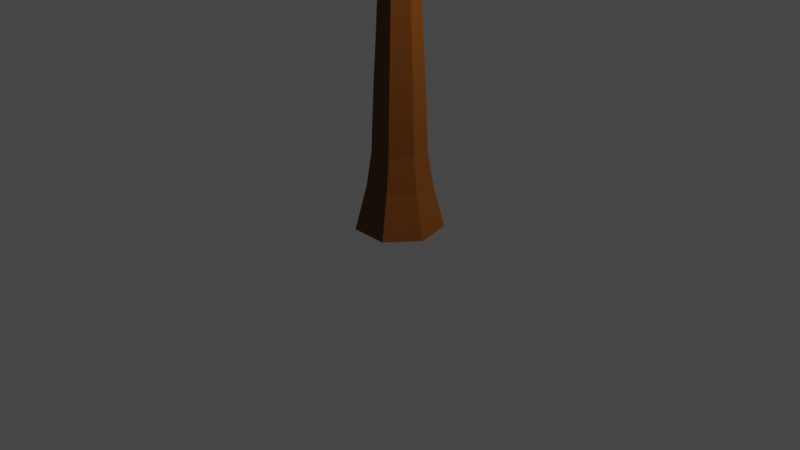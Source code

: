 # Source: tree_1.blend  (saved by Blender 2.90.8; exported with 4.5.12 LTS)
import bpy
from mathutils import Matrix  # noqa: F401  (used for matrix-valued properties, if any)

bpy.ops.wm.read_factory_settings(use_empty=True)
scene = bpy.context.scene
scene.name = 'Scene'

# ---- collections
col_scene = bpy.data.collections.new('Scene'); scene.collection.children.link(col_scene)
col_props = bpy.data.collections.new('Props'); scene.collection.children.link(col_props)

# ---- materials (node trees are filled in below, after node groups)
mat_material_005 = bpy.data.materials.new('Material.005')
mat_material_005.use_transparent_shadow = False
mat_material_004 = bpy.data.materials.new('Material.004')
mat_material_004.use_transparent_shadow = False

# ---- material node trees
mat_material_005.use_nodes = True; mat_material_005.node_tree.nodes.clear()
_N = mat_material_005.node_tree.nodes; _L = mat_material_005.node_tree.links
n0 = _N.new('ShaderNodeBsdfPrincipled'); n0.name = 'Principled BSDF'; n0.location = (10, 300)
n0.distribution = 'GGX'
n0.subsurface_method = 'BURLEY'
n0.inputs[0].default_value = (0.1473, 0.04098, 0.0, 1.0)
n0.inputs[3].default_value = 1.45
n0.inputs[27].default_value = (0.0, 0.0, 0.0, 1.0)
n0.inputs[28].default_value = 1.0
n1 = _N.new('ShaderNodeOutputMaterial'); n1.name = 'Material Output'; n1.location = (300, 300)
_L.new(n0.outputs[0], n1.inputs[0])
n1.is_active_output = True
mat_material_004.use_nodes = True; mat_material_004.node_tree.nodes.clear()
_N = mat_material_004.node_tree.nodes; _L = mat_material_004.node_tree.links
n0 = _N.new('ShaderNodeBsdfPrincipled'); n0.name = 'Principled BSDF'; n0.location = (10, 300)
n0.distribution = 'GGX'
n0.subsurface_method = 'BURLEY'
n0.inputs[0].default_value = (0.000866, 0.8, 0.0, 1.0)
n0.inputs[3].default_value = 1.45
n0.inputs[27].default_value = (0.0, 0.0, 0.0, 1.0)
n0.inputs[28].default_value = 1.0
n1 = _N.new('ShaderNodeOutputMaterial'); n1.name = 'Material Output'; n1.location = (300, 300)
_L.new(n0.outputs[0], n1.inputs[0])
n1.is_active_output = True

# ---- world
world_world = bpy.data.worlds.new('World'); scene.world = world_world
world_world.use_nodes = True; world_world.node_tree.nodes.clear()
_N = world_world.node_tree.nodes; _L = world_world.node_tree.links
n0 = _N.new('ShaderNodeOutputWorld'); n0.name = 'World Output'; n0.location = (300, 300)
n1 = _N.new('ShaderNodeBackground'); n1.name = 'Background'; n1.location = (10, 300)
n1.inputs[0].default_value = (0.05088, 0.05088, 0.05088, 1.0)
_L.new(n1.outputs[0], n0.inputs[0])
n0.is_active_output = True
world_world.color = (0.05088, 0.05088, 0.05088)
world_world.use_sun_shadow = False
world_world.sun_shadow_jitter_overblur = 0.0

# ---- cameras
cam_camera = bpy.data.cameras.new('Camera')
cam_camera.clip_end = 100.0
cam_camera.ortho_scale = 7.314

# ---- lights
light_light = bpy.data.lights.new('Light', 'POINT')
light_light.transmission_factor = 0.0
light_light.energy = 1000.0
light_light.shadow_soft_size = 0.1
light_light.shadow_maximum_resolution = 0.006
light_light.use_absolute_resolution = True

# ---- meshes
me_cylinder_001 = bpy.data.meshes.new('Cylinder.001')
me_cylinder_001.from_pydata([(5.714e-09, 0.4611, -1.0), (-6.778e-09, 0.1367, 0.9648), (0.3605, 0.2875, -1.0), (0.1069, 0.08526, 0.9648), (0.4495, -0.1026, -1.0), (0.1333, -0.03043, 0.9648), (0.2, -0.4154, -1.0), (0.05933, -0.1232, 0.9648), (-0.2, -0.4154, -1.0), (-0.05933, -0.1232, 0.9648), (-0.4495, -0.1026, -1.0), (-0.1333, -0.03043, 0.9648), (-0.3605, 0.2875, -1.0), (-0.1069, 0.08526, 0.9648), (-3.721e-09, 0.2107, 0.07745), (0.1648, 0.1314, 0.07745), (0.2054, -0.04689, 0.07745), (0.09143, -0.1899, 0.07745), (-0.09143, -0.1899, 0.07745), (-0.2054, -0.04689, 0.07745), (-0.1648, 0.1314, 0.07745), (-4.077e-09, 0.2013, 0.2383), (-4.445e-09, 0.1916, 0.4126), (-5.347e-09, 0.17, 0.604), (-6.22e-09, 0.1495, 0.7585), (-6.709e-09, 0.1383, 0.8723), (0.1081, 0.0862, 0.8723), (0.1168, 0.09318, 0.7585), (0.1329, 0.106, 0.604), (0.1498, 0.1195, 0.4126), (0.1574, 0.1255, 0.2383), (0.1348, -0.03076, 0.8723), (0.1457, -0.03326, 0.7585), (0.1657, -0.03782, 0.604), (0.1868, -0.04264, 0.4126), (0.1962, -0.04479, 0.2383), (0.05999, -0.1246, 0.8723), (0.06485, -0.1347, 0.7585), (0.07375, -0.1531, 0.604), (0.08313, -0.1726, 0.4126), (0.08733, -0.1813, 0.2383), (-0.05999, -0.1246, 0.8723), (-0.06485, -0.1347, 0.7585), (-0.07375, -0.1531, 0.604), (-0.08313, -0.1726, 0.4126), (-0.08733, -0.1813, 0.2383), (-0.1348, -0.03077, 0.8723), (-0.1457, -0.03326, 0.7585), (-0.1657, -0.03782, 0.604), (-0.1868, -0.04264, 0.4126), (-0.1962, -0.04479, 0.2383), (-0.1081, 0.0862, 0.8723), (-0.1168, 0.09318, 0.7585), (-0.1329, 0.106, 0.604), (-0.1498, 0.1195, 0.4126), (-0.1574, 0.1255, 0.2383), (0.1783, 0.1422, -0.08633), (0.195, 0.1555, -0.26), (0.2097, 0.1673, -0.4397), (0.2217, 0.1768, -0.6265), (0.2648, 0.2112, -0.79), (0.2223, -0.05074, -0.08633), (0.2432, -0.05551, -0.26), (0.2615, -0.05969, -0.4397), (0.2765, -0.06311, -0.6265), (0.3303, -0.07538, -0.79), (0.09894, -0.2054, -0.08633), (0.1082, -0.2248, -0.26), (0.1164, -0.2417, -0.4397), (0.1231, -0.2555, -0.6265), (0.147, -0.3052, -0.79), (-0.09894, -0.2054, -0.08633), (-0.1082, -0.2248, -0.26), (-0.1164, -0.2417, -0.4397), (-0.1231, -0.2555, -0.6265), (-0.147, -0.3052, -0.79), (-0.2223, -0.05074, -0.08633), (-0.2432, -0.05551, -0.26), (-0.2615, -0.05969, -0.4397), (-0.2765, -0.06311, -0.6265), (-0.3303, -0.07538, -0.79), (-0.1783, 0.1422, -0.08633), (-0.195, 0.1555, -0.26), (-0.2097, 0.1673, -0.4397), (-0.2217, 0.1768, -0.6265), (-0.2648, 0.2112, -0.79), (1.329e-09, 0.3387, -0.79), (-7.034e-10, 0.2836, -0.6265), (-1.364e-09, 0.2682, -0.4397), (-2.157e-09, 0.2495, -0.26), (-3.03e-09, 0.228, -0.08633), (0.4387, -0.2646, 0.3988), (0.4463, -0.2664, 0.259), (0.3556, -0.3689, 0.3988), (0.359, -0.3758, 0.259), (0.4387, -0.2646, 0.3988), (0.4463, -0.2664, 0.259), (0.3556, -0.3689, 0.3988), (0.359, -0.3758, 0.259), (0.5897, -0.3844, 0.3737), (0.6696, -0.4877, 0.2848), (0.5176, -0.4558, 0.378), (0.5938, -0.5626, 0.2894), (0.9164, -0.7128, 0.5166), (0.9824, -0.7319, 0.4143), (0.8629, -0.7992, 0.5133), (0.9261, -0.8227, 0.4109), (1.355, -1.025, 0.5786), (1.544, -1.072, 0.5186), (1.319, -1.119, 0.5712), (1.506, -1.171, 0.5109), (1.423, -1.071, 0.63), (1.612, -1.117, 0.5701), (1.387, -1.165, 0.6227), (1.574, -1.216, 0.5624), (-0.7352, 0.2194, 0.4122), (-0.8305, 0.08369, 0.3072), (-0.7412, 0.3273, 0.3852), (-0.8367, 0.197, 0.2788), (-1.262, 0.3431, 0.4488), (-1.348, 0.175, 0.3951), (-1.31, 0.4173, 0.4273), (-1.413, 0.2649, 0.3633), (-1.476, 0.3115, 0.513), (-1.55, 0.1953, 0.4661), (-1.512, 0.3667, 0.4969), (-1.588, 0.2533, 0.4493), (-1.894, 0.2655, 0.6742), (-1.968, 0.1493, 0.6274), (-1.93, 0.3207, 0.6582), (-2.006, 0.2073, 0.6106), (0.2015, 0.5608, 0.4462), (0.2015, 0.5447, 0.5884), (0.3002, 0.4971, 0.5884), (0.3128, 0.5071, 0.4462), (0.3161, 0.8321, 0.4558), (0.325, 0.7667, 0.595), (0.4255, 0.7238, 0.5907), (0.4293, 0.7838, 0.4509), (0.5326, 1.29, 0.5084), (0.5402, 1.234, 0.6272), (0.6259, 1.198, 0.6235), (0.6293, 1.249, 0.5042), (0.6609, 1.702, 0.7328), (0.6666, 1.66, 0.8207), (0.73, 1.633, 0.8179), (0.7324, 1.671, 0.7297), (0.7679, 1.941, 0.7547), (0.7735, 1.9, 0.8426), (0.8369, 1.873, 0.8398), (0.8393, 1.911, 0.7516), (-0.2492, -0.5504, 0.5629), (-0.2555, -0.5635, 0.4347), (-0.3108, -0.4732, 0.5629), (-0.3249, -0.4764, 0.4347), (-0.4575, -0.8402, 0.671), (-0.4987, -0.9466, 0.5489), (-0.5206, -0.7621, 0.6623), (-0.5697, -0.8586, 0.5392), (-0.5961, -1.164, 0.7025), (-0.6249, -1.239, 0.6169), (-0.6403, -1.109, 0.6964), (-0.6747, -1.177, 0.6101), (-0.8983, -1.335, 0.7359), (-0.9052, -1.432, 0.7001), (-0.9277, -1.313, 0.7253), (-0.9384, -1.406, 0.6881), (-1.312, -1.557, 0.877), (-1.319, -1.653, 0.8412), (-1.342, -1.534, 0.8663), (-1.353, -1.628, 0.8292)], [], [(25, 1, 3, 26), (26, 3, 5, 31), (31, 5, 7, 36), (36, 7, 9, 41), (41, 9, 11, 46), (3, 1, 13, 11, 9, 7, 5), (46, 11, 13, 51), (51, 13, 1, 25), (0, 2, 4, 6, 8, 10, 12), (81, 20, 14, 90), (76, 19, 20, 81), (71, 18, 19, 76), (66, 17, 18, 71), (61, 16, 17, 66), (56, 15, 16, 61), (90, 14, 15, 56), (20, 55, 21, 14), (55, 54, 22, 21), (54, 53, 23, 22), (53, 52, 24, 23), (52, 51, 25, 24), (19, 50, 55, 20), (54, 55, 118, 117), (49, 48, 53, 54), (48, 47, 52, 53), (47, 46, 51, 52), (18, 45, 50, 19), (45, 44, 49, 50), (43, 48, 153, 151), (43, 42, 47, 48), (42, 41, 46, 47), (17, 40, 45, 18), (40, 39, 44, 45), (39, 38, 43, 44), (38, 37, 42, 43), (37, 36, 41, 42), (16, 35, 40, 17), (40, 35, 92, 94), (34, 33, 38, 39), (33, 32, 37, 38), (32, 31, 36, 37), (15, 30, 35, 16), (30, 29, 34, 35), (29, 28, 33, 34), (28, 27, 32, 33), (27, 26, 31, 32), (14, 21, 30, 15), (21, 22, 29, 30), (22, 23, 132, 131), (23, 24, 27, 28), (24, 25, 26, 27), (0, 86, 60, 2), (86, 87, 59, 60), (87, 88, 58, 59), (88, 89, 57, 58), (89, 90, 56, 57), (2, 60, 65, 4), (60, 59, 64, 65), (59, 58, 63, 64), (58, 57, 62, 63), (57, 56, 61, 62), (4, 65, 70, 6), (65, 64, 69, 70), (64, 63, 68, 69), (63, 62, 67, 68), (62, 61, 66, 67), (6, 70, 75, 8), (70, 69, 74, 75), (69, 68, 73, 74), (68, 67, 72, 73), (67, 66, 71, 72), (8, 75, 80, 10), (75, 74, 79, 80), (74, 73, 78, 79), (73, 72, 77, 78), (72, 71, 76, 77), (10, 80, 85, 12), (80, 79, 84, 85), (79, 78, 83, 84), (78, 77, 82, 83), (77, 76, 81, 82), (12, 85, 86, 0), (85, 84, 87, 86), (84, 83, 88, 87), (83, 82, 89, 88), (82, 81, 90, 89), (91, 93, 97, 95), (35, 34, 91, 92), (34, 39, 93, 91), (39, 40, 94, 93), (98, 96, 100, 102), (93, 94, 98, 97), (94, 92, 96, 98), (92, 91, 95, 96), (102, 100, 104, 106), (96, 95, 99, 100), (95, 97, 101, 99), (97, 98, 102, 101), (103, 105, 109, 107), (100, 99, 103, 104), (99, 101, 105, 103), (101, 102, 106, 105), (110, 108, 112, 114), (105, 106, 110, 109), (106, 104, 108, 110), (104, 103, 107, 108), (112, 111, 113, 114), (108, 107, 111, 112), (107, 109, 113, 111), (109, 110, 114, 113), (115, 117, 121, 119), (49, 54, 117, 115), (50, 49, 115, 116), (55, 50, 116, 118), (122, 120, 124, 126), (117, 118, 122, 121), (118, 116, 120, 122), (116, 115, 119, 120), (124, 123, 127, 128), (120, 119, 123, 124), (119, 121, 125, 123), (121, 122, 126, 125), (128, 127, 129, 130), (123, 125, 129, 127), (125, 126, 130, 129), (126, 124, 128, 130), (134, 131, 135, 138), (29, 22, 131, 134), (23, 28, 133, 132), (28, 29, 134, 133), (136, 137, 141, 140), (131, 132, 136, 135), (132, 133, 137, 136), (133, 134, 138, 137), (141, 142, 146, 145), (137, 138, 142, 141), (138, 135, 139, 142), (135, 136, 140, 139), (146, 143, 147, 150), (142, 139, 143, 146), (139, 140, 144, 143), (140, 141, 145, 144), (147, 148, 149, 150), (143, 144, 148, 147), (144, 145, 149, 148), (145, 146, 150, 149), (154, 152, 156, 158), (44, 43, 151, 152), (48, 49, 154, 153), (49, 44, 152, 154), (155, 157, 161, 159), (152, 151, 155, 156), (151, 153, 157, 155), (153, 154, 158, 157), (162, 160, 164, 166), (157, 158, 162, 161), (158, 156, 160, 162), (156, 155, 159, 160), (166, 164, 168, 170), (160, 159, 163, 164), (159, 161, 165, 163), (161, 162, 166, 165), (168, 167, 169, 170), (164, 163, 167, 168), (163, 165, 169, 167), (165, 166, 170, 169)])
_uv = me_cylinder_001.uv_layers.new(name='UVMap')
_uv.uv.foreach_set('vector', [1.0, 0.9583, 1.0, 1.0, 0.8571, 1.0, 0.8571, 0.9583, 0.8571, 0.9583, 0.8571, 1.0, 0.7143, 1.0, 0.7143, 0.9583, 0.7143, 0.9583, 0.7143, 1.0, 0.5714, 1.0, 0.5714, 0.9583, 0.5714, 0.9583, 0.5714, 1.0, 0.4286, 1.0, 0.4286, 0.9583, 0.4286, 0.9583, 0.4286, 1.0, 0.2857, 1.0, 0.2857, 0.9583, 0.4376, 0.3996, 0.25, 0.49, 0.06236, 0.3996, 0.01602, 0.1966, 0.1459, 0.03377, 0.3541, 0.03377, 0.484, 0.1966, 0.2857, 0.9583, 0.2857, 1.0, 0.1429, 1.0, 0.1429, 0.9583, 0.1429, 0.9583, 0.1429, 1.0, 2.98e-08, 1.0, 2.98e-08, 0.9583, 0.75, 0.49, 0.9376, 0.3996, 0.984, 0.1966, 0.8541, 0.03377, 0.6459, 0.03377, 0.516, 0.1966, 0.5624, 0.3996, 0.1429, 0.7083, 0.1429, 0.75, 2.98e-08, 0.75, 2.98e-08, 0.7083, 0.2857, 0.7083, 0.2857, 0.75, 0.1429, 0.75, 0.1429, 0.7083, 0.4286, 0.7083, 0.4286, 0.75, 0.2857, 0.75, 0.2857, 0.7083, 0.5714, 0.7083, 0.5714, 0.75, 0.4286, 0.75, 0.4286, 0.7083, 0.7143, 0.7083, 0.7143, 0.75, 0.5714, 0.75, 0.5714, 0.7083, 0.8571, 0.7083, 0.8571, 0.75, 0.7143, 0.75, 0.7143, 0.7083, 1.0, 0.7083, 1.0, 0.75, 0.8571, 0.75, 0.8571, 0.7083, 0.1429, 0.75, 0.1429, 0.7917, 2.98e-08, 0.7917, 2.98e-08, 0.75, 0.1429, 0.7917, 0.1429, 0.8333, 2.98e-08, 0.8333, 2.98e-08, 0.7917, 0.1429, 0.8333, 0.1429, 0.875, 2.98e-08, 0.875, 2.98e-08, 0.8333, 0.1429, 0.875, 0.1429, 0.9167, 2.98e-08, 0.9167, 2.98e-08, 0.875, 0.1429, 0.9167, 0.1429, 0.9583, 2.98e-08, 0.9583, 2.98e-08, 0.9167, 0.2857, 0.75, 0.2857, 0.7917, 0.1429, 0.7917, 0.1429, 0.75, 0.1429, 0.8333, 0.1429, 0.7917, 0.1429, 0.7917, 0.1429, 0.8333, 0.2857, 0.8333, 0.2857, 0.875, 0.1429, 0.875, 0.1429, 0.8333, 0.2857, 0.875, 0.2857, 0.9167, 0.1429, 0.9167, 0.1429, 0.875, 0.2857, 0.9167, 0.2857, 0.9583, 0.1429, 0.9583, 0.1429, 0.9167, 0.4286, 0.75, 0.4286, 0.7917, 0.2857, 0.7917, 0.2857, 0.75, 0.4286, 0.7917, 0.4286, 0.8333, 0.2857, 0.8333, 0.2857, 0.7917, 0.4286, 0.875, 0.2857, 0.875, 0.2857, 0.875, 0.4286, 0.875, 0.4286, 0.875, 0.4286, 0.9167, 0.2857, 0.9167, 0.2857, 0.875, 0.4286, 0.9167, 0.4286, 0.9583, 0.2857, 0.9583, 0.2857, 0.9167, 0.5714, 0.75, 0.5714, 0.7917, 0.4286, 0.7917, 0.4286, 0.75, 0.5714, 0.7917, 0.5714, 0.8333, 0.4286, 0.8333, 0.4286, 0.7917, 0.5714, 0.8333, 0.5714, 0.875, 0.4286, 0.875, 0.4286, 0.8333, 0.5714, 0.875, 0.5714, 0.9167, 0.4286, 0.9167, 0.4286, 0.875, 0.5714, 0.9167, 0.5714, 0.9583, 0.4286, 0.9583, 0.4286, 0.9167, 0.7143, 0.75, 0.7143, 0.7917, 0.5714, 0.7917, 0.5714, 0.75, 0.5714, 0.7917, 0.7143, 0.7917, 0.7143, 0.7917, 0.5714, 0.7917, 0.7143, 0.8333, 0.7143, 0.875, 0.5714, 0.875, 0.5714, 0.8333, 0.7143, 0.875, 0.7143, 0.9167, 0.5714, 0.9167, 0.5714, 0.875, 0.7143, 0.9167, 0.7143, 0.9583, 0.5714, 0.9583, 0.5714, 0.9167, 0.8571, 0.75, 0.8571, 0.7917, 0.7143, 0.7917, 0.7143, 0.75, 0.8571, 0.7917, 0.8571, 0.8333, 0.7143, 0.8333, 0.7143, 0.7917, 0.8571, 0.8333, 0.8571, 0.875, 0.7143, 0.875, 0.7143, 0.8333, 0.8571, 0.875, 0.8571, 0.9167, 0.7143, 0.9167, 0.7143, 0.875, 0.8571, 0.9167, 0.8571, 0.9583, 0.7143, 0.9583, 0.7143, 0.9167, 1.0, 0.75, 1.0, 0.7917, 0.8571, 0.7917, 0.8571, 0.75, 1.0, 0.7917, 1.0, 0.8333, 0.8571, 0.8333, 0.8571, 0.7917, 2.98e-08, 0.8333, 2.98e-08, 0.875, 2.98e-08, 0.875, 2.98e-08, 0.8333, 1.0, 0.875, 1.0, 0.9167, 0.8571, 0.9167, 0.8571, 0.875, 1.0, 0.9167, 1.0, 0.9583, 0.8571, 0.9583, 0.8571, 0.9167, 1.0, 0.5, 1.0, 0.5417, 0.8571, 0.5417, 0.8571, 0.5, 1.0, 0.5417, 1.0, 0.5833, 0.8571, 0.5833, 0.8571, 0.5417, 1.0, 0.5833, 1.0, 0.625, 0.8571, 0.625, 0.8571, 0.5833, 1.0, 0.625, 1.0, 0.6667, 0.8571, 0.6667, 0.8571, 0.625, 1.0, 0.6667, 1.0, 0.7083, 0.8571, 0.7083, 0.8571, 0.6667, 0.8571, 0.5, 0.8571, 0.5417, 0.7143, 0.5417, 0.7143, 0.5, 0.8571, 0.5417, 0.8571, 0.5833, 0.7143, 0.5833, 0.7143, 0.5417, 0.8571, 0.5833, 0.8571, 0.625, 0.7143, 0.625, 0.7143, 0.5833, 0.8571, 0.625, 0.8571, 0.6667, 0.7143, 0.6667, 0.7143, 0.625, 0.8571, 0.6667, 0.8571, 0.7083, 0.7143, 0.7083, 0.7143, 0.6667, 0.7143, 0.5, 0.7143, 0.5417, 0.5714, 0.5417, 0.5714, 0.5, 0.7143, 0.5417, 0.7143, 0.5833, 0.5714, 0.5833, 0.5714, 0.5417, 0.7143, 0.5833, 0.7143, 0.625, 0.5714, 0.625, 0.5714, 0.5833, 0.7143, 0.625, 0.7143, 0.6667, 0.5714, 0.6667, 0.5714, 0.625, 0.7143, 0.6667, 0.7143, 0.7083, 0.5714, 0.7083, 0.5714, 0.6667, 0.5714, 0.5, 0.5714, 0.5417, 0.4286, 0.5417, 0.4286, 0.5, 0.5714, 0.5417, 0.5714, 0.5833, 0.4286, 0.5833, 0.4286, 0.5417, 0.5714, 0.5833, 0.5714, 0.625, 0.4286, 0.625, 0.4286, 0.5833, 0.5714, 0.625, 0.5714, 0.6667, 0.4286, 0.6667, 0.4286, 0.625, 0.5714, 0.6667, 0.5714, 0.7083, 0.4286, 0.7083, 0.4286, 0.6667, 0.4286, 0.5, 0.4286, 0.5417, 0.2857, 0.5417, 0.2857, 0.5, 0.4286, 0.5417, 0.4286, 0.5833, 0.2857, 0.5833, 0.2857, 0.5417, 0.4286, 0.5833, 0.4286, 0.625, 0.2857, 0.625, 0.2857, 0.5833, 0.4286, 0.625, 0.4286, 0.6667, 0.2857, 0.6667, 0.2857, 0.625, 0.4286, 0.6667, 0.4286, 0.7083, 0.2857, 0.7083, 0.2857, 0.6667, 0.2857, 0.5, 0.2857, 0.5417, 0.1429, 0.5417, 0.1429, 0.5, 0.2857, 0.5417, 0.2857, 0.5833, 0.1429, 0.5833, 0.1429, 0.5417, 0.2857, 0.5833, 0.2857, 0.625, 0.1429, 0.625, 0.1429, 0.5833, 0.2857, 0.625, 0.2857, 0.6667, 0.1429, 0.6667, 0.1429, 0.625, 0.2857, 0.6667, 0.2857, 0.7083, 0.1429, 0.7083, 0.1429, 0.6667, 0.1429, 0.5, 0.1429, 0.5417, 2.98e-08, 0.5417, 2.98e-08, 0.5, 0.1429, 0.5417, 0.1429, 0.5833, 2.98e-08, 0.5833, 2.98e-08, 0.5417, 0.1429, 0.5833, 0.1429, 0.625, 2.98e-08, 0.625, 2.98e-08, 0.5833, 0.1429, 0.625, 0.1429, 0.6667, 2.98e-08, 0.6667, 2.98e-08, 0.625, 0.1429, 0.6667, 0.1429, 0.7083, 2.98e-08, 0.7083, 2.98e-08, 0.6667, 0.7143, 0.8333, 0.5714, 0.8333, 0.5714, 0.8333, 0.7143, 0.8333, 0.7143, 0.7917, 0.7143, 0.8333, 0.7143, 0.8333, 0.7143, 0.7917, 0.7143, 0.8333, 0.5714, 0.8333, 0.5714, 0.8333, 0.7143, 0.8333, 0.5714, 0.8333, 0.5714, 0.7917, 0.5714, 0.7917, 0.5714, 0.8333, 0.5714, 0.7917, 0.7143, 0.7917, 0.7143, 0.7917, 0.5714, 0.7917, 0.5714, 0.8333, 0.5714, 0.7917, 0.5714, 0.7917, 0.5714, 0.8333, 0.5714, 0.7917, 0.7143, 0.7917, 0.7143, 0.7917, 0.5714, 0.7917, 0.7143, 0.7917, 0.7143, 0.8333, 0.7143, 0.8333, 0.7143, 0.7917, 0.5714, 0.7917, 0.7143, 0.7917, 0.7143, 0.7917, 0.5714, 0.7917, 0.7143, 0.7917, 0.7143, 0.8333, 0.7143, 0.8333, 0.7143, 0.7917, 0.7143, 0.8333, 0.5714, 0.8333, 0.5714, 0.8333, 0.7143, 0.8333, 0.5714, 0.8333, 0.5714, 0.7917, 0.5714, 0.7917, 0.5714, 0.8333, 0.7143, 0.8333, 0.5714, 0.8333, 0.5714, 0.8333, 0.7143, 0.8333, 0.7143, 0.7917, 0.7143, 0.8333, 0.7143, 0.8333, 0.7143, 0.7917, 0.7143, 0.8333, 0.5714, 0.8333, 0.5714, 0.8333, 0.7143, 0.8333, 0.5714, 0.8333, 0.5714, 0.7917, 0.5714, 0.7917, 0.5714, 0.8333, 0.5714, 0.7917, 0.7143, 0.7917, 0.7143, 0.7917, 0.5714, 0.7917, 0.5714, 0.8333, 0.5714, 0.7917, 0.5714, 0.7917, 0.5714, 0.8333, 0.5714, 0.7917, 0.7143, 0.7917, 0.7143, 0.7917, 0.5714, 0.7917, 0.7143, 0.7917, 0.7143, 0.8333, 0.7143, 0.8333, 0.7143, 0.7917, 0.7143, 0.7917, 0.7143, 0.8333, 0.5714, 0.8333, 0.5714, 0.7917, 0.7143, 0.7917, 0.7143, 0.8333, 0.7143, 0.8333, 0.7143, 0.7917, 0.7143, 0.8333, 0.5714, 0.8333, 0.5714, 0.8333, 0.7143, 0.8333, 0.5714, 0.8333, 0.5714, 0.7917, 0.5714, 0.7917, 0.5714, 0.8333, 0.2857, 0.8333, 0.1429, 0.8333, 0.1429, 0.8333, 0.2857, 0.8333, 0.2857, 0.8333, 0.1429, 0.8333, 0.1429, 0.8333, 0.2857, 0.8333, 0.2857, 0.7917, 0.2857, 0.8333, 0.2857, 0.8333, 0.2857, 0.7917, 0.1429, 0.7917, 0.2857, 0.7917, 0.2857, 0.7917, 0.1429, 0.7917, 0.1429, 0.7917, 0.2857, 0.7917, 0.2857, 0.7917, 0.1429, 0.7917, 0.1429, 0.8333, 0.1429, 0.7917, 0.1429, 0.7917, 0.1429, 0.8333, 0.1429, 0.7917, 0.2857, 0.7917, 0.2857, 0.7917, 0.1429, 0.7917, 0.2857, 0.7917, 0.2857, 0.8333, 0.2857, 0.8333, 0.2857, 0.7917, 0.2857, 0.7917, 0.2857, 0.8333, 0.2857, 0.8333, 0.2857, 0.7917, 0.2857, 0.7917, 0.2857, 0.8333, 0.2857, 0.8333, 0.2857, 0.7917, 0.2857, 0.8333, 0.1429, 0.8333, 0.1429, 0.8333, 0.2857, 0.8333, 0.1429, 0.8333, 0.1429, 0.7917, 0.1429, 0.7917, 0.1429, 0.8333, 0.2857, 0.7917, 0.2857, 0.8333, 0.1429, 0.8333, 0.1429, 0.7917, 0.2857, 0.8333, 0.1429, 0.8333, 0.1429, 0.8333, 0.2857, 0.8333, 0.1429, 0.8333, 0.1429, 0.7917, 0.1429, 0.7917, 0.1429, 0.8333, 0.1429, 0.7917, 0.2857, 0.7917, 0.2857, 0.7917, 0.1429, 0.7917, 0.8571, 0.8333, 1.0, 0.8333, 1.0, 0.8333, 0.8571, 0.8333, 0.8571, 0.8333, 1.0, 0.8333, 1.0, 0.8333, 0.8571, 0.8333, 1.0, 0.875, 0.8571, 0.875, 0.8571, 0.875, 1.0, 0.875, 0.8571, 0.875, 0.8571, 0.8333, 0.8571, 0.8333, 0.8571, 0.875, 1.0, 0.875, 0.8571, 0.875, 0.8571, 0.875, 1.0, 0.875, 2.98e-08, 0.8333, 2.98e-08, 0.875, 2.98e-08, 0.875, 2.98e-08, 0.8333, 1.0, 0.875, 0.8571, 0.875, 0.8571, 0.875, 1.0, 0.875, 0.8571, 0.875, 0.8571, 0.8333, 0.8571, 0.8333, 0.8571, 0.875, 0.8571, 0.875, 0.8571, 0.8333, 0.8571, 0.8333, 0.8571, 0.875, 0.8571, 0.875, 0.8571, 0.8333, 0.8571, 0.8333, 0.8571, 0.875, 0.8571, 0.8333, 1.0, 0.8333, 1.0, 0.8333, 0.8571, 0.8333, 2.98e-08, 0.8333, 2.98e-08, 0.875, 2.98e-08, 0.875, 2.98e-08, 0.8333, 0.8571, 0.8333, 1.0, 0.8333, 1.0, 0.8333, 0.8571, 0.8333, 0.8571, 0.8333, 1.0, 0.8333, 1.0, 0.8333, 0.8571, 0.8333, 2.98e-08, 0.8333, 2.98e-08, 0.875, 2.98e-08, 0.875, 2.98e-08, 0.8333, 1.0, 0.875, 0.8571, 0.875, 0.8571, 0.875, 1.0, 0.875, 1.0, 0.8333, 1.0, 0.875, 0.8571, 0.875, 0.8571, 0.8333, 2.98e-08, 0.8333, 2.98e-08, 0.875, 2.98e-08, 0.875, 2.98e-08, 0.8333, 1.0, 0.875, 0.8571, 0.875, 0.8571, 0.875, 1.0, 0.875, 0.8571, 0.875, 0.8571, 0.8333, 0.8571, 0.8333, 0.8571, 0.875, 0.2857, 0.8333, 0.4286, 0.8333, 0.4286, 0.8333, 0.2857, 0.8333, 0.4286, 0.8333, 0.4286, 0.875, 0.4286, 0.875, 0.4286, 0.8333, 0.2857, 0.875, 0.2857, 0.8333, 0.2857, 0.8333, 0.2857, 0.875, 0.2857, 0.8333, 0.4286, 0.8333, 0.4286, 0.8333, 0.2857, 0.8333, 0.4286, 0.875, 0.2857, 0.875, 0.2857, 0.875, 0.4286, 0.875, 0.4286, 0.8333, 0.4286, 0.875, 0.4286, 0.875, 0.4286, 0.8333, 0.4286, 0.875, 0.2857, 0.875, 0.2857, 0.875, 0.4286, 0.875, 0.2857, 0.875, 0.2857, 0.8333, 0.2857, 0.8333, 0.2857, 0.875, 0.2857, 0.8333, 0.4286, 0.8333, 0.4286, 0.8333, 0.2857, 0.8333, 0.2857, 0.875, 0.2857, 0.8333, 0.2857, 0.8333, 0.2857, 0.875, 0.2857, 0.8333, 0.4286, 0.8333, 0.4286, 0.8333, 0.2857, 0.8333, 0.4286, 0.8333, 0.4286, 0.875, 0.4286, 0.875, 0.4286, 0.8333, 0.2857, 0.8333, 0.4286, 0.8333, 0.4286, 0.8333, 0.2857, 0.8333, 0.4286, 0.8333, 0.4286, 0.875, 0.4286, 0.875, 0.4286, 0.8333, 0.4286, 0.875, 0.2857, 0.875, 0.2857, 0.875, 0.4286, 0.875, 0.2857, 0.875, 0.2857, 0.8333, 0.2857, 0.8333, 0.2857, 0.875, 0.4286, 0.8333, 0.4286, 0.875, 0.2857, 0.875, 0.2857, 0.8333, 0.4286, 0.8333, 0.4286, 0.875, 0.4286, 0.875, 0.4286, 0.8333, 0.4286, 0.875, 0.2857, 0.875, 0.2857, 0.875, 0.4286, 0.875, 0.2857, 0.875, 0.2857, 0.8333, 0.2857, 0.8333, 0.2857, 0.875])
me_cylinder_001.materials.append(mat_material_005)
me_cylinder_001.use_remesh_fix_poles = True
me_cylinder_001.use_remesh_preserve_attributes = False
me_cylinder_001.use_mirror_vertex_groups = False
me_cylinder_001.update()
me_icosphere = bpy.data.meshes.new('Icosphere')
me_icosphere.from_pydata([(0.0, 0.0, -1.585), (1.266, -0.92, -0.6172), (-0.4837, -1.489, -0.6172), (-1.565, 0.0, -0.6172), (-0.4837, 1.489, -0.6172), (1.266, 0.92, -0.6172), (0.4837, -1.489, 0.9481), (-1.266, -0.92, 0.9481), (-1.266, 0.92, 0.9481), (0.4837, 1.489, 0.9481), (1.565, 0.0, 0.948), (0.0, 0.0, 1.915), (-0.2843, -0.875, -1.323), (0.7443, -0.5408, -1.323), (0.46, -1.416, -0.7546), (1.489, 0.0, -0.7546), (0.7443, 0.5408, -1.323), (-0.92, 0.0, -1.323), (-1.204, -0.875, -0.7546), (-0.2843, 0.875, -1.323), (-1.204, 0.875, -0.7546), (0.46, 1.416, -0.7546), (1.664, -0.5408, 0.1654), (1.664, 0.5408, 0.1654), (0.0, -1.75, 0.1654), (1.029, -1.416, 0.1654), (-1.664, -0.5408, 0.1654), (-1.029, -1.416, 0.1654), (-1.029, 1.416, 0.1654), (-1.664, 0.5408, 0.1654), (1.029, 1.416, 0.1654), (0.0, 1.75, 0.1654), (1.204, -0.875, 1.085), (-0.46, -1.416, 1.085), (-1.489, 0.0, 1.085), (-0.46, 1.416, 1.085), (1.204, 0.875, 1.085), (0.2843, -0.875, 1.654), (0.92, 0.0, 1.654), (-0.7443, -0.5408, 1.654), (-0.7443, 0.5408, 1.654), (0.2843, 0.875, 1.654)], [], [(0, 13, 12), (1, 13, 15), (0, 12, 17), (0, 17, 19), (0, 19, 16), (1, 15, 22), (2, 14, 24), (3, 18, 26), (4, 20, 28), (5, 21, 30), (1, 22, 25), (2, 24, 27), (3, 26, 29), (4, 28, 31), (5, 30, 23), (6, 32, 37), (7, 33, 39), (8, 34, 40), (9, 35, 41), (10, 36, 38), (38, 41, 11), (38, 36, 41), (36, 9, 41), (41, 40, 11), (41, 35, 40), (35, 8, 40), (40, 39, 11), (40, 34, 39), (34, 7, 39), (39, 37, 11), (39, 33, 37), (33, 6, 37), (37, 38, 11), (37, 32, 38), (32, 10, 38), (23, 36, 10), (23, 30, 36), (30, 9, 36), (31, 35, 9), (31, 28, 35), (28, 8, 35), (29, 34, 8), (29, 26, 34), (26, 7, 34), (27, 33, 7), (27, 24, 33), (24, 6, 33), (25, 32, 6), (25, 22, 32), (22, 10, 32), (30, 31, 9), (30, 21, 31), (21, 4, 31), (28, 29, 8), (28, 20, 29), (20, 3, 29), (26, 27, 7), (26, 18, 27), (18, 2, 27), (24, 25, 6), (24, 14, 25), (14, 1, 25), (22, 23, 10), (22, 15, 23), (15, 5, 23), (16, 21, 5), (16, 19, 21), (19, 4, 21), (19, 20, 4), (19, 17, 20), (17, 3, 20), (17, 18, 3), (17, 12, 18), (12, 2, 18), (15, 16, 5), (15, 13, 16), (13, 0, 16), (12, 14, 2), (12, 13, 14), (13, 1, 14)])
_uv = me_icosphere.uv_layers.new(name='UVMap')
_uv.uv.foreach_set('vector', [0.8182, 0.0, 0.7727, 0.07873, 0.8636, 0.07873, 0.7273, 0.1575, 0.6818, 0.07873, 0.6364, 0.1575, 0.09091, 0.0, 0.04545, 0.07873, 0.1364, 0.07873, 0.2727, 0.0, 0.2273, 0.07873, 0.3182, 0.07873, 0.4545, 0.0, 0.4091, 0.07873, 0.5, 0.07873, 0.7273, 0.1575, 0.6364, 0.1575, 0.6818, 0.2362, 0.9091, 0.1575, 0.8182, 0.1575, 0.8636, 0.2362, 0.1818, 0.1575, 0.09091, 0.1575, 0.1364, 0.2362, 0.3636, 0.1575, 0.2727, 0.1575, 0.3182, 0.2362, 0.5455, 0.1575, 0.4545, 0.1575, 0.5, 0.2362, 0.7273, 0.1575, 0.6818, 0.2362, 0.7727, 0.2362, 0.9091, 0.1575, 0.8636, 0.2362, 0.9545, 0.2362, 0.1818, 0.1575, 0.1364, 0.2362, 0.2273, 0.2362, 0.3636, 0.1575, 0.3182, 0.2362, 0.4091, 0.2362, 0.5455, 0.1575, 0.5, 0.2362, 0.5909, 0.2362, 0.8182, 0.3149, 0.7273, 0.3149, 0.7727, 0.3937, 1.0, 0.3149, 0.9091, 0.3149, 0.9545, 0.3937, 0.2727, 0.3149, 0.1818, 0.3149, 0.2273, 0.3937, 0.4545, 0.3149, 0.3636, 0.3149, 0.4091, 0.3937, 0.6364, 0.3149, 0.5455, 0.3149, 0.5909, 0.3937, 0.5909, 0.3937, 0.5, 0.3937, 0.5455, 0.4724, 0.5909, 0.3937, 0.5455, 0.3149, 0.5, 0.3937, 0.5455, 0.3149, 0.4545, 0.3149, 0.5, 0.3937, 0.4091, 0.3937, 0.3182, 0.3937, 0.3636, 0.4724, 0.4091, 0.3937, 0.3636, 0.3149, 0.3182, 0.3937, 0.3636, 0.3149, 0.2727, 0.3149, 0.3182, 0.3937, 0.2273, 0.3937, 0.1364, 0.3937, 0.1818, 0.4724, 0.2273, 0.3937, 0.1818, 0.3149, 0.1364, 0.3937, 0.1818, 0.3149, 0.09091, 0.3149, 0.1364, 0.3937, 0.9545, 0.3937, 0.8636, 0.3937, 0.9091, 0.4724, 0.9545, 0.3937, 0.9091, 0.3149, 0.8636, 0.3937, 0.9091, 0.3149, 0.8182, 0.3149, 0.8636, 0.3937, 0.7727, 0.3937, 0.6818, 0.3937, 0.7273, 0.4724, 0.7727, 0.3937, 0.7273, 0.3149, 0.6818, 0.3937, 0.7273, 0.3149, 0.6364, 0.3149, 0.6818, 0.3937, 0.5909, 0.2362, 0.5455, 0.3149, 0.6364, 0.3149, 0.5909, 0.2362, 0.5, 0.2362, 0.5455, 0.3149, 0.5, 0.2362, 0.4545, 0.3149, 0.5455, 0.3149, 0.4091, 0.2362, 0.3636, 0.3149, 0.4545, 0.3149, 0.4091, 0.2362, 0.3182, 0.2362, 0.3636, 0.3149, 0.3182, 0.2362, 0.2727, 0.3149, 0.3636, 0.3149, 0.2273, 0.2362, 0.1818, 0.3149, 0.2727, 0.3149, 0.2273, 0.2362, 0.1364, 0.2362, 0.1818, 0.3149, 0.1364, 0.2362, 0.09091, 0.3149, 0.1818, 0.3149, 0.9545, 0.2362, 0.9091, 0.3149, 1.0, 0.3149, 0.9545, 0.2362, 0.8636, 0.2362, 0.9091, 0.3149, 0.8636, 0.2362, 0.8182, 0.3149, 0.9091, 0.3149, 0.7727, 0.2362, 0.7273, 0.3149, 0.8182, 0.3149, 0.7727, 0.2362, 0.6818, 0.2362, 0.7273, 0.3149, 0.6818, 0.2362, 0.6364, 0.3149, 0.7273, 0.3149, 0.5, 0.2362, 0.4091, 0.2362, 0.4545, 0.3149, 0.5, 0.2362, 0.4545, 0.1575, 0.4091, 0.2362, 0.4545, 0.1575, 0.3636, 0.1575, 0.4091, 0.2362, 0.3182, 0.2362, 0.2273, 0.2362, 0.2727, 0.3149, 0.3182, 0.2362, 0.2727, 0.1575, 0.2273, 0.2362, 0.2727, 0.1575, 0.1818, 0.1575, 0.2273, 0.2362, 0.1364, 0.2362, 0.04545, 0.2362, 0.09091, 0.3149, 0.1364, 0.2362, 0.09091, 0.1575, 0.04545, 0.2362, 0.09091, 0.1575, 0.0, 0.1575, 0.04545, 0.2362, 0.8636, 0.2362, 0.7727, 0.2362, 0.8182, 0.3149, 0.8636, 0.2362, 0.8182, 0.1575, 0.7727, 0.2362, 0.8182, 0.1575, 0.7273, 0.1575, 0.7727, 0.2362, 0.6818, 0.2362, 0.5909, 0.2362, 0.6364, 0.3149, 0.6818, 0.2362, 0.6364, 0.1575, 0.5909, 0.2362, 0.6364, 0.1575, 0.5455, 0.1575, 0.5909, 0.2362, 0.5, 0.07873, 0.4545, 0.1575, 0.5455, 0.1575, 0.5, 0.07873, 0.4091, 0.07873, 0.4545, 0.1575, 0.4091, 0.07873, 0.3636, 0.1575, 0.4545, 0.1575, 0.3182, 0.07873, 0.2727, 0.1575, 0.3636, 0.1575, 0.3182, 0.07873, 0.2273, 0.07873, 0.2727, 0.1575, 0.2273, 0.07873, 0.1818, 0.1575, 0.2727, 0.1575, 0.1364, 0.07873, 0.09091, 0.1575, 0.1818, 0.1575, 0.1364, 0.07873, 0.04545, 0.07873, 0.09091, 0.1575, 0.04545, 0.07873, 0.0, 0.1575, 0.09091, 0.1575, 0.6364, 0.1575, 0.5909, 0.07873, 0.5455, 0.1575, 0.6364, 0.1575, 0.6818, 0.07873, 0.5909, 0.07873, 0.6818, 0.07873, 0.6364, 0.0, 0.5909, 0.07873, 0.8636, 0.07873, 0.8182, 0.1575, 0.9091, 0.1575, 0.8636, 0.07873, 0.7727, 0.07873, 0.8182, 0.1575, 0.7727, 0.07873, 0.7273, 0.1575, 0.8182, 0.1575])
me_icosphere.materials.append(mat_material_004)
me_icosphere.use_remesh_fix_poles = True
me_icosphere.use_remesh_preserve_attributes = False
me_icosphere.use_mirror_vertex_groups = False
me_icosphere.update()
me_icosphere_001 = bpy.data.meshes.new('Icosphere.001')
me_icosphere_001.from_pydata([(0.0, 0.0, -1.75), (1.266, -0.92, -0.7826), (-0.4837, -1.489, -0.7826), (-1.565, 0.0, -0.7826), (-0.4837, 1.489, -0.7826), (1.266, 0.92, -0.7826), (0.4837, -1.489, 0.7826), (-1.266, -0.92, 0.7826), (-1.266, 0.92, 0.7826), (0.4837, 1.489, 0.7826), (1.565, 0.0, 0.7826), (0.0, 0.0, 1.75), (-0.2843, -0.875, -1.489), (0.7443, -0.5408, -1.489), (0.46, -1.416, -0.92), (1.489, 0.0, -0.92), (0.7443, 0.5408, -1.489), (-0.92, 0.0, -1.489), (-1.204, -0.875, -0.92), (-0.2843, 0.875, -1.489), (-1.204, 0.875, -0.92), (0.46, 1.416, -0.92), (1.664, -0.5408, 0.0), (1.664, 0.5408, 0.0), (0.0, -1.75, 0.0), (1.029, -1.416, 0.0), (-1.664, -0.5408, 0.0), (-1.029, -1.416, 0.0), (-1.029, 1.416, 0.0), (-1.664, 0.5408, 0.0), (1.029, 1.416, 0.0), (0.0, 1.75, 0.0), (1.204, -0.875, 0.92), (-0.46, -1.416, 0.92), (-1.489, 0.0, 0.92), (-0.46, 1.416, 0.92), (1.204, 0.875, 0.92), (0.2843, -0.875, 1.489), (0.92, 0.0, 1.489), (-0.7443, -0.5408, 1.489), (-0.7443, 0.5408, 1.489), (0.2843, 0.875, 1.489)], [], [(0, 13, 12), (1, 13, 15), (0, 12, 17), (0, 17, 19), (0, 19, 16), (1, 15, 22), (2, 14, 24), (3, 18, 26), (4, 20, 28), (5, 21, 30), (1, 22, 25), (2, 24, 27), (3, 26, 29), (4, 28, 31), (5, 30, 23), (6, 32, 37), (7, 33, 39), (8, 34, 40), (9, 35, 41), (10, 36, 38), (38, 41, 11), (38, 36, 41), (36, 9, 41), (41, 40, 11), (41, 35, 40), (35, 8, 40), (40, 39, 11), (40, 34, 39), (34, 7, 39), (39, 37, 11), (39, 33, 37), (33, 6, 37), (37, 38, 11), (37, 32, 38), (32, 10, 38), (23, 36, 10), (23, 30, 36), (30, 9, 36), (31, 35, 9), (31, 28, 35), (28, 8, 35), (29, 34, 8), (29, 26, 34), (26, 7, 34), (27, 33, 7), (27, 24, 33), (24, 6, 33), (25, 32, 6), (25, 22, 32), (22, 10, 32), (30, 31, 9), (30, 21, 31), (21, 4, 31), (28, 29, 8), (28, 20, 29), (20, 3, 29), (26, 27, 7), (26, 18, 27), (18, 2, 27), (24, 25, 6), (24, 14, 25), (14, 1, 25), (22, 23, 10), (22, 15, 23), (15, 5, 23), (16, 21, 5), (16, 19, 21), (19, 4, 21), (19, 20, 4), (19, 17, 20), (17, 3, 20), (17, 18, 3), (17, 12, 18), (12, 2, 18), (15, 16, 5), (15, 13, 16), (13, 0, 16), (12, 14, 2), (12, 13, 14), (13, 1, 14)])
_uv = me_icosphere_001.uv_layers.new(name='UVMap')
_uv.uv.foreach_set('vector', [0.8182, 0.0, 0.7727, 0.07873, 0.8636, 0.07873, 0.7273, 0.1575, 0.6818, 0.07873, 0.6364, 0.1575, 0.09091, 0.0, 0.04545, 0.07873, 0.1364, 0.07873, 0.2727, 0.0, 0.2273, 0.07873, 0.3182, 0.07873, 0.4545, 0.0, 0.4091, 0.07873, 0.5, 0.07873, 0.7273, 0.1575, 0.6364, 0.1575, 0.6818, 0.2362, 0.9091, 0.1575, 0.8182, 0.1575, 0.8636, 0.2362, 0.1818, 0.1575, 0.09091, 0.1575, 0.1364, 0.2362, 0.3636, 0.1575, 0.2727, 0.1575, 0.3182, 0.2362, 0.5455, 0.1575, 0.4545, 0.1575, 0.5, 0.2362, 0.7273, 0.1575, 0.6818, 0.2362, 0.7727, 0.2362, 0.9091, 0.1575, 0.8636, 0.2362, 0.9545, 0.2362, 0.1818, 0.1575, 0.1364, 0.2362, 0.2273, 0.2362, 0.3636, 0.1575, 0.3182, 0.2362, 0.4091, 0.2362, 0.5455, 0.1575, 0.5, 0.2362, 0.5909, 0.2362, 0.8182, 0.3149, 0.7273, 0.3149, 0.7727, 0.3937, 1.0, 0.3149, 0.9091, 0.3149, 0.9545, 0.3937, 0.2727, 0.3149, 0.1818, 0.3149, 0.2273, 0.3937, 0.4545, 0.3149, 0.3636, 0.3149, 0.4091, 0.3937, 0.6364, 0.3149, 0.5455, 0.3149, 0.5909, 0.3937, 0.5909, 0.3937, 0.5, 0.3937, 0.5455, 0.4724, 0.5909, 0.3937, 0.5455, 0.3149, 0.5, 0.3937, 0.5455, 0.3149, 0.4545, 0.3149, 0.5, 0.3937, 0.4091, 0.3937, 0.3182, 0.3937, 0.3636, 0.4724, 0.4091, 0.3937, 0.3636, 0.3149, 0.3182, 0.3937, 0.3636, 0.3149, 0.2727, 0.3149, 0.3182, 0.3937, 0.2273, 0.3937, 0.1364, 0.3937, 0.1818, 0.4724, 0.2273, 0.3937, 0.1818, 0.3149, 0.1364, 0.3937, 0.1818, 0.3149, 0.09091, 0.3149, 0.1364, 0.3937, 0.9545, 0.3937, 0.8636, 0.3937, 0.9091, 0.4724, 0.9545, 0.3937, 0.9091, 0.3149, 0.8636, 0.3937, 0.9091, 0.3149, 0.8182, 0.3149, 0.8636, 0.3937, 0.7727, 0.3937, 0.6818, 0.3937, 0.7273, 0.4724, 0.7727, 0.3937, 0.7273, 0.3149, 0.6818, 0.3937, 0.7273, 0.3149, 0.6364, 0.3149, 0.6818, 0.3937, 0.5909, 0.2362, 0.5455, 0.3149, 0.6364, 0.3149, 0.5909, 0.2362, 0.5, 0.2362, 0.5455, 0.3149, 0.5, 0.2362, 0.4545, 0.3149, 0.5455, 0.3149, 0.4091, 0.2362, 0.3636, 0.3149, 0.4545, 0.3149, 0.4091, 0.2362, 0.3182, 0.2362, 0.3636, 0.3149, 0.3182, 0.2362, 0.2727, 0.3149, 0.3636, 0.3149, 0.2273, 0.2362, 0.1818, 0.3149, 0.2727, 0.3149, 0.2273, 0.2362, 0.1364, 0.2362, 0.1818, 0.3149, 0.1364, 0.2362, 0.09091, 0.3149, 0.1818, 0.3149, 0.9545, 0.2362, 0.9091, 0.3149, 1.0, 0.3149, 0.9545, 0.2362, 0.8636, 0.2362, 0.9091, 0.3149, 0.8636, 0.2362, 0.8182, 0.3149, 0.9091, 0.3149, 0.7727, 0.2362, 0.7273, 0.3149, 0.8182, 0.3149, 0.7727, 0.2362, 0.6818, 0.2362, 0.7273, 0.3149, 0.6818, 0.2362, 0.6364, 0.3149, 0.7273, 0.3149, 0.5, 0.2362, 0.4091, 0.2362, 0.4545, 0.3149, 0.5, 0.2362, 0.4545, 0.1575, 0.4091, 0.2362, 0.4545, 0.1575, 0.3636, 0.1575, 0.4091, 0.2362, 0.3182, 0.2362, 0.2273, 0.2362, 0.2727, 0.3149, 0.3182, 0.2362, 0.2727, 0.1575, 0.2273, 0.2362, 0.2727, 0.1575, 0.1818, 0.1575, 0.2273, 0.2362, 0.1364, 0.2362, 0.04545, 0.2362, 0.09091, 0.3149, 0.1364, 0.2362, 0.09091, 0.1575, 0.04545, 0.2362, 0.09091, 0.1575, 0.0, 0.1575, 0.04545, 0.2362, 0.8636, 0.2362, 0.7727, 0.2362, 0.8182, 0.3149, 0.8636, 0.2362, 0.8182, 0.1575, 0.7727, 0.2362, 0.8182, 0.1575, 0.7273, 0.1575, 0.7727, 0.2362, 0.6818, 0.2362, 0.5909, 0.2362, 0.6364, 0.3149, 0.6818, 0.2362, 0.6364, 0.1575, 0.5909, 0.2362, 0.6364, 0.1575, 0.5455, 0.1575, 0.5909, 0.2362, 0.5, 0.07873, 0.4545, 0.1575, 0.5455, 0.1575, 0.5, 0.07873, 0.4091, 0.07873, 0.4545, 0.1575, 0.4091, 0.07873, 0.3636, 0.1575, 0.4545, 0.1575, 0.3182, 0.07873, 0.2727, 0.1575, 0.3636, 0.1575, 0.3182, 0.07873, 0.2273, 0.07873, 0.2727, 0.1575, 0.2273, 0.07873, 0.1818, 0.1575, 0.2727, 0.1575, 0.1364, 0.07873, 0.09091, 0.1575, 0.1818, 0.1575, 0.1364, 0.07873, 0.04545, 0.07873, 0.09091, 0.1575, 0.04545, 0.07873, 0.0, 0.1575, 0.09091, 0.1575, 0.6364, 0.1575, 0.5909, 0.07873, 0.5455, 0.1575, 0.6364, 0.1575, 0.6818, 0.07873, 0.5909, 0.07873, 0.6818, 0.07873, 0.6364, 0.0, 0.5909, 0.07873, 0.8636, 0.07873, 0.8182, 0.1575, 0.9091, 0.1575, 0.8636, 0.07873, 0.7727, 0.07873, 0.8182, 0.1575, 0.7727, 0.07873, 0.7273, 0.1575, 0.8182, 0.1575])
me_icosphere_001.materials.append(mat_material_004)
me_icosphere_001.use_remesh_fix_poles = True
me_icosphere_001.use_remesh_preserve_attributes = False
me_icosphere_001.use_mirror_vertex_groups = False
me_icosphere_001.update()
me_icosphere_002 = bpy.data.meshes.new('Icosphere.002')
me_icosphere_002.from_pydata([(0.0, 0.0, -1.75), (1.266, -0.92, -0.7826), (-0.4837, -1.489, -0.7826), (-1.565, 0.0, -0.7826), (-0.4837, 1.489, -0.7826), (1.266, 0.92, -0.7826), (0.4837, -1.489, 0.7826), (-1.266, -0.92, 0.7826), (-1.266, 0.92, 0.7826), (0.4837, 1.489, 0.7826), (1.565, 0.0, 0.7826), (0.0, 0.0, 1.75), (-0.2843, -0.875, -1.489), (0.7443, -0.5408, -1.489), (0.46, -1.416, -0.92), (1.489, 0.0, -0.92), (0.7443, 0.5408, -1.489), (-0.92, 0.0, -1.489), (-1.204, -0.875, -0.92), (-0.2843, 0.875, -1.489), (-1.204, 0.875, -0.92), (0.46, 1.416, -0.92), (1.664, -0.5408, 0.0), (1.664, 0.5408, 0.0), (0.0, -1.75, 0.0), (1.029, -1.416, 0.0), (-1.664, -0.5408, 0.0), (-1.029, -1.416, 0.0), (-1.029, 1.416, 0.0), (-1.664, 0.5408, 0.0), (1.029, 1.416, 0.0), (0.0, 1.75, 0.0), (1.204, -0.875, 0.92), (-0.46, -1.416, 0.92), (-1.489, 0.0, 0.92), (-0.46, 1.416, 0.92), (1.204, 0.875, 0.92), (0.2843, -0.875, 1.489), (0.92, 0.0, 1.489), (-0.7443, -0.5408, 1.489), (-0.7443, 0.5408, 1.489), (0.2843, 0.875, 1.489)], [], [(0, 13, 12), (1, 13, 15), (0, 12, 17), (0, 17, 19), (0, 19, 16), (1, 15, 22), (2, 14, 24), (3, 18, 26), (4, 20, 28), (5, 21, 30), (1, 22, 25), (2, 24, 27), (3, 26, 29), (4, 28, 31), (5, 30, 23), (6, 32, 37), (7, 33, 39), (8, 34, 40), (9, 35, 41), (10, 36, 38), (38, 41, 11), (38, 36, 41), (36, 9, 41), (41, 40, 11), (41, 35, 40), (35, 8, 40), (40, 39, 11), (40, 34, 39), (34, 7, 39), (39, 37, 11), (39, 33, 37), (33, 6, 37), (37, 38, 11), (37, 32, 38), (32, 10, 38), (23, 36, 10), (23, 30, 36), (30, 9, 36), (31, 35, 9), (31, 28, 35), (28, 8, 35), (29, 34, 8), (29, 26, 34), (26, 7, 34), (27, 33, 7), (27, 24, 33), (24, 6, 33), (25, 32, 6), (25, 22, 32), (22, 10, 32), (30, 31, 9), (30, 21, 31), (21, 4, 31), (28, 29, 8), (28, 20, 29), (20, 3, 29), (26, 27, 7), (26, 18, 27), (18, 2, 27), (24, 25, 6), (24, 14, 25), (14, 1, 25), (22, 23, 10), (22, 15, 23), (15, 5, 23), (16, 21, 5), (16, 19, 21), (19, 4, 21), (19, 20, 4), (19, 17, 20), (17, 3, 20), (17, 18, 3), (17, 12, 18), (12, 2, 18), (15, 16, 5), (15, 13, 16), (13, 0, 16), (12, 14, 2), (12, 13, 14), (13, 1, 14)])
_uv = me_icosphere_002.uv_layers.new(name='UVMap')
_uv.uv.foreach_set('vector', [0.8182, 0.0, 0.7727, 0.07873, 0.8636, 0.07873, 0.7273, 0.1575, 0.6818, 0.07873, 0.6364, 0.1575, 0.09091, 0.0, 0.04545, 0.07873, 0.1364, 0.07873, 0.2727, 0.0, 0.2273, 0.07873, 0.3182, 0.07873, 0.4545, 0.0, 0.4091, 0.07873, 0.5, 0.07873, 0.7273, 0.1575, 0.6364, 0.1575, 0.6818, 0.2362, 0.9091, 0.1575, 0.8182, 0.1575, 0.8636, 0.2362, 0.1818, 0.1575, 0.09091, 0.1575, 0.1364, 0.2362, 0.3636, 0.1575, 0.2727, 0.1575, 0.3182, 0.2362, 0.5455, 0.1575, 0.4545, 0.1575, 0.5, 0.2362, 0.7273, 0.1575, 0.6818, 0.2362, 0.7727, 0.2362, 0.9091, 0.1575, 0.8636, 0.2362, 0.9545, 0.2362, 0.1818, 0.1575, 0.1364, 0.2362, 0.2273, 0.2362, 0.3636, 0.1575, 0.3182, 0.2362, 0.4091, 0.2362, 0.5455, 0.1575, 0.5, 0.2362, 0.5909, 0.2362, 0.8182, 0.3149, 0.7273, 0.3149, 0.7727, 0.3937, 1.0, 0.3149, 0.9091, 0.3149, 0.9545, 0.3937, 0.2727, 0.3149, 0.1818, 0.3149, 0.2273, 0.3937, 0.4545, 0.3149, 0.3636, 0.3149, 0.4091, 0.3937, 0.6364, 0.3149, 0.5455, 0.3149, 0.5909, 0.3937, 0.5909, 0.3937, 0.5, 0.3937, 0.5455, 0.4724, 0.5909, 0.3937, 0.5455, 0.3149, 0.5, 0.3937, 0.5455, 0.3149, 0.4545, 0.3149, 0.5, 0.3937, 0.4091, 0.3937, 0.3182, 0.3937, 0.3636, 0.4724, 0.4091, 0.3937, 0.3636, 0.3149, 0.3182, 0.3937, 0.3636, 0.3149, 0.2727, 0.3149, 0.3182, 0.3937, 0.2273, 0.3937, 0.1364, 0.3937, 0.1818, 0.4724, 0.2273, 0.3937, 0.1818, 0.3149, 0.1364, 0.3937, 0.1818, 0.3149, 0.09091, 0.3149, 0.1364, 0.3937, 0.9545, 0.3937, 0.8636, 0.3937, 0.9091, 0.4724, 0.9545, 0.3937, 0.9091, 0.3149, 0.8636, 0.3937, 0.9091, 0.3149, 0.8182, 0.3149, 0.8636, 0.3937, 0.7727, 0.3937, 0.6818, 0.3937, 0.7273, 0.4724, 0.7727, 0.3937, 0.7273, 0.3149, 0.6818, 0.3937, 0.7273, 0.3149, 0.6364, 0.3149, 0.6818, 0.3937, 0.5909, 0.2362, 0.5455, 0.3149, 0.6364, 0.3149, 0.5909, 0.2362, 0.5, 0.2362, 0.5455, 0.3149, 0.5, 0.2362, 0.4545, 0.3149, 0.5455, 0.3149, 0.4091, 0.2362, 0.3636, 0.3149, 0.4545, 0.3149, 0.4091, 0.2362, 0.3182, 0.2362, 0.3636, 0.3149, 0.3182, 0.2362, 0.2727, 0.3149, 0.3636, 0.3149, 0.2273, 0.2362, 0.1818, 0.3149, 0.2727, 0.3149, 0.2273, 0.2362, 0.1364, 0.2362, 0.1818, 0.3149, 0.1364, 0.2362, 0.09091, 0.3149, 0.1818, 0.3149, 0.9545, 0.2362, 0.9091, 0.3149, 1.0, 0.3149, 0.9545, 0.2362, 0.8636, 0.2362, 0.9091, 0.3149, 0.8636, 0.2362, 0.8182, 0.3149, 0.9091, 0.3149, 0.7727, 0.2362, 0.7273, 0.3149, 0.8182, 0.3149, 0.7727, 0.2362, 0.6818, 0.2362, 0.7273, 0.3149, 0.6818, 0.2362, 0.6364, 0.3149, 0.7273, 0.3149, 0.5, 0.2362, 0.4091, 0.2362, 0.4545, 0.3149, 0.5, 0.2362, 0.4545, 0.1575, 0.4091, 0.2362, 0.4545, 0.1575, 0.3636, 0.1575, 0.4091, 0.2362, 0.3182, 0.2362, 0.2273, 0.2362, 0.2727, 0.3149, 0.3182, 0.2362, 0.2727, 0.1575, 0.2273, 0.2362, 0.2727, 0.1575, 0.1818, 0.1575, 0.2273, 0.2362, 0.1364, 0.2362, 0.04545, 0.2362, 0.09091, 0.3149, 0.1364, 0.2362, 0.09091, 0.1575, 0.04545, 0.2362, 0.09091, 0.1575, 0.0, 0.1575, 0.04545, 0.2362, 0.8636, 0.2362, 0.7727, 0.2362, 0.8182, 0.3149, 0.8636, 0.2362, 0.8182, 0.1575, 0.7727, 0.2362, 0.8182, 0.1575, 0.7273, 0.1575, 0.7727, 0.2362, 0.6818, 0.2362, 0.5909, 0.2362, 0.6364, 0.3149, 0.6818, 0.2362, 0.6364, 0.1575, 0.5909, 0.2362, 0.6364, 0.1575, 0.5455, 0.1575, 0.5909, 0.2362, 0.5, 0.07873, 0.4545, 0.1575, 0.5455, 0.1575, 0.5, 0.07873, 0.4091, 0.07873, 0.4545, 0.1575, 0.4091, 0.07873, 0.3636, 0.1575, 0.4545, 0.1575, 0.3182, 0.07873, 0.2727, 0.1575, 0.3636, 0.1575, 0.3182, 0.07873, 0.2273, 0.07873, 0.2727, 0.1575, 0.2273, 0.07873, 0.1818, 0.1575, 0.2727, 0.1575, 0.1364, 0.07873, 0.09091, 0.1575, 0.1818, 0.1575, 0.1364, 0.07873, 0.04545, 0.07873, 0.09091, 0.1575, 0.04545, 0.07873, 0.0, 0.1575, 0.09091, 0.1575, 0.6364, 0.1575, 0.5909, 0.07873, 0.5455, 0.1575, 0.6364, 0.1575, 0.6818, 0.07873, 0.5909, 0.07873, 0.6818, 0.07873, 0.6364, 0.0, 0.5909, 0.07873, 0.8636, 0.07873, 0.8182, 0.1575, 0.9091, 0.1575, 0.8636, 0.07873, 0.7727, 0.07873, 0.8182, 0.1575, 0.7727, 0.07873, 0.7273, 0.1575, 0.8182, 0.1575])
me_icosphere_002.materials.append(mat_material_004)
me_icosphere_002.use_remesh_fix_poles = True
me_icosphere_002.use_remesh_preserve_attributes = False
me_icosphere_002.use_mirror_vertex_groups = False
me_icosphere_002.update()
me_icosphere_003 = bpy.data.meshes.new('Icosphere.003')
me_icosphere_003.from_pydata([(0.0, 0.0, -1.75), (1.266, -0.92, -0.7826), (-0.4837, -1.489, -0.7826), (-1.565, 0.0, -0.7826), (-0.4837, 1.489, -0.7826), (1.266, 0.92, -0.7826), (0.4837, -1.489, 0.7826), (-1.266, -0.92, 0.7826), (-1.266, 0.92, 0.7826), (0.4837, 1.489, 0.7826), (1.565, 0.0, 0.7826), (0.0, 0.0, 1.75), (-0.2843, -0.875, -1.489), (0.7443, -0.5408, -1.489), (0.46, -1.416, -0.92), (1.489, 0.0, -0.92), (0.7443, 0.5408, -1.489), (-0.92, 0.0, -1.489), (-1.204, -0.875, -0.92), (-0.2843, 0.875, -1.489), (-1.204, 0.875, -0.92), (0.46, 1.416, -0.92), (1.664, -0.5408, 0.0), (1.664, 0.5408, 0.0), (0.0, -1.75, 0.0), (1.029, -1.416, 0.0), (-1.664, -0.5408, 0.0), (-1.029, -1.416, 0.0), (-1.029, 1.416, 0.0), (-1.664, 0.5408, 0.0), (1.029, 1.416, 0.0), (0.0, 1.75, 0.0), (1.204, -0.875, 0.92), (-0.46, -1.416, 0.92), (-1.489, 0.0, 0.92), (-0.46, 1.416, 0.92), (1.204, 0.875, 0.92), (0.2843, -0.875, 1.489), (0.92, 0.0, 1.489), (-0.7443, -0.5408, 1.489), (-0.7443, 0.5408, 1.489), (0.2843, 0.875, 1.489)], [], [(0, 13, 12), (1, 13, 15), (0, 12, 17), (0, 17, 19), (0, 19, 16), (1, 15, 22), (2, 14, 24), (3, 18, 26), (4, 20, 28), (5, 21, 30), (1, 22, 25), (2, 24, 27), (3, 26, 29), (4, 28, 31), (5, 30, 23), (6, 32, 37), (7, 33, 39), (8, 34, 40), (9, 35, 41), (10, 36, 38), (38, 41, 11), (38, 36, 41), (36, 9, 41), (41, 40, 11), (41, 35, 40), (35, 8, 40), (40, 39, 11), (40, 34, 39), (34, 7, 39), (39, 37, 11), (39, 33, 37), (33, 6, 37), (37, 38, 11), (37, 32, 38), (32, 10, 38), (23, 36, 10), (23, 30, 36), (30, 9, 36), (31, 35, 9), (31, 28, 35), (28, 8, 35), (29, 34, 8), (29, 26, 34), (26, 7, 34), (27, 33, 7), (27, 24, 33), (24, 6, 33), (25, 32, 6), (25, 22, 32), (22, 10, 32), (30, 31, 9), (30, 21, 31), (21, 4, 31), (28, 29, 8), (28, 20, 29), (20, 3, 29), (26, 27, 7), (26, 18, 27), (18, 2, 27), (24, 25, 6), (24, 14, 25), (14, 1, 25), (22, 23, 10), (22, 15, 23), (15, 5, 23), (16, 21, 5), (16, 19, 21), (19, 4, 21), (19, 20, 4), (19, 17, 20), (17, 3, 20), (17, 18, 3), (17, 12, 18), (12, 2, 18), (15, 16, 5), (15, 13, 16), (13, 0, 16), (12, 14, 2), (12, 13, 14), (13, 1, 14)])
_uv = me_icosphere_003.uv_layers.new(name='UVMap')
_uv.uv.foreach_set('vector', [0.8182, 0.0, 0.7727, 0.07873, 0.8636, 0.07873, 0.7273, 0.1575, 0.6818, 0.07873, 0.6364, 0.1575, 0.09091, 0.0, 0.04545, 0.07873, 0.1364, 0.07873, 0.2727, 0.0, 0.2273, 0.07873, 0.3182, 0.07873, 0.4545, 0.0, 0.4091, 0.07873, 0.5, 0.07873, 0.7273, 0.1575, 0.6364, 0.1575, 0.6818, 0.2362, 0.9091, 0.1575, 0.8182, 0.1575, 0.8636, 0.2362, 0.1818, 0.1575, 0.09091, 0.1575, 0.1364, 0.2362, 0.3636, 0.1575, 0.2727, 0.1575, 0.3182, 0.2362, 0.5455, 0.1575, 0.4545, 0.1575, 0.5, 0.2362, 0.7273, 0.1575, 0.6818, 0.2362, 0.7727, 0.2362, 0.9091, 0.1575, 0.8636, 0.2362, 0.9545, 0.2362, 0.1818, 0.1575, 0.1364, 0.2362, 0.2273, 0.2362, 0.3636, 0.1575, 0.3182, 0.2362, 0.4091, 0.2362, 0.5455, 0.1575, 0.5, 0.2362, 0.5909, 0.2362, 0.8182, 0.3149, 0.7273, 0.3149, 0.7727, 0.3937, 1.0, 0.3149, 0.9091, 0.3149, 0.9545, 0.3937, 0.2727, 0.3149, 0.1818, 0.3149, 0.2273, 0.3937, 0.4545, 0.3149, 0.3636, 0.3149, 0.4091, 0.3937, 0.6364, 0.3149, 0.5455, 0.3149, 0.5909, 0.3937, 0.5909, 0.3937, 0.5, 0.3937, 0.5455, 0.4724, 0.5909, 0.3937, 0.5455, 0.3149, 0.5, 0.3937, 0.5455, 0.3149, 0.4545, 0.3149, 0.5, 0.3937, 0.4091, 0.3937, 0.3182, 0.3937, 0.3636, 0.4724, 0.4091, 0.3937, 0.3636, 0.3149, 0.3182, 0.3937, 0.3636, 0.3149, 0.2727, 0.3149, 0.3182, 0.3937, 0.2273, 0.3937, 0.1364, 0.3937, 0.1818, 0.4724, 0.2273, 0.3937, 0.1818, 0.3149, 0.1364, 0.3937, 0.1818, 0.3149, 0.09091, 0.3149, 0.1364, 0.3937, 0.9545, 0.3937, 0.8636, 0.3937, 0.9091, 0.4724, 0.9545, 0.3937, 0.9091, 0.3149, 0.8636, 0.3937, 0.9091, 0.3149, 0.8182, 0.3149, 0.8636, 0.3937, 0.7727, 0.3937, 0.6818, 0.3937, 0.7273, 0.4724, 0.7727, 0.3937, 0.7273, 0.3149, 0.6818, 0.3937, 0.7273, 0.3149, 0.6364, 0.3149, 0.6818, 0.3937, 0.5909, 0.2362, 0.5455, 0.3149, 0.6364, 0.3149, 0.5909, 0.2362, 0.5, 0.2362, 0.5455, 0.3149, 0.5, 0.2362, 0.4545, 0.3149, 0.5455, 0.3149, 0.4091, 0.2362, 0.3636, 0.3149, 0.4545, 0.3149, 0.4091, 0.2362, 0.3182, 0.2362, 0.3636, 0.3149, 0.3182, 0.2362, 0.2727, 0.3149, 0.3636, 0.3149, 0.2273, 0.2362, 0.1818, 0.3149, 0.2727, 0.3149, 0.2273, 0.2362, 0.1364, 0.2362, 0.1818, 0.3149, 0.1364, 0.2362, 0.09091, 0.3149, 0.1818, 0.3149, 0.9545, 0.2362, 0.9091, 0.3149, 1.0, 0.3149, 0.9545, 0.2362, 0.8636, 0.2362, 0.9091, 0.3149, 0.8636, 0.2362, 0.8182, 0.3149, 0.9091, 0.3149, 0.7727, 0.2362, 0.7273, 0.3149, 0.8182, 0.3149, 0.7727, 0.2362, 0.6818, 0.2362, 0.7273, 0.3149, 0.6818, 0.2362, 0.6364, 0.3149, 0.7273, 0.3149, 0.5, 0.2362, 0.4091, 0.2362, 0.4545, 0.3149, 0.5, 0.2362, 0.4545, 0.1575, 0.4091, 0.2362, 0.4545, 0.1575, 0.3636, 0.1575, 0.4091, 0.2362, 0.3182, 0.2362, 0.2273, 0.2362, 0.2727, 0.3149, 0.3182, 0.2362, 0.2727, 0.1575, 0.2273, 0.2362, 0.2727, 0.1575, 0.1818, 0.1575, 0.2273, 0.2362, 0.1364, 0.2362, 0.04545, 0.2362, 0.09091, 0.3149, 0.1364, 0.2362, 0.09091, 0.1575, 0.04545, 0.2362, 0.09091, 0.1575, 0.0, 0.1575, 0.04545, 0.2362, 0.8636, 0.2362, 0.7727, 0.2362, 0.8182, 0.3149, 0.8636, 0.2362, 0.8182, 0.1575, 0.7727, 0.2362, 0.8182, 0.1575, 0.7273, 0.1575, 0.7727, 0.2362, 0.6818, 0.2362, 0.5909, 0.2362, 0.6364, 0.3149, 0.6818, 0.2362, 0.6364, 0.1575, 0.5909, 0.2362, 0.6364, 0.1575, 0.5455, 0.1575, 0.5909, 0.2362, 0.5, 0.07873, 0.4545, 0.1575, 0.5455, 0.1575, 0.5, 0.07873, 0.4091, 0.07873, 0.4545, 0.1575, 0.4091, 0.07873, 0.3636, 0.1575, 0.4545, 0.1575, 0.3182, 0.07873, 0.2727, 0.1575, 0.3636, 0.1575, 0.3182, 0.07873, 0.2273, 0.07873, 0.2727, 0.1575, 0.2273, 0.07873, 0.1818, 0.1575, 0.2727, 0.1575, 0.1364, 0.07873, 0.09091, 0.1575, 0.1818, 0.1575, 0.1364, 0.07873, 0.04545, 0.07873, 0.09091, 0.1575, 0.04545, 0.07873, 0.0, 0.1575, 0.09091, 0.1575, 0.6364, 0.1575, 0.5909, 0.07873, 0.5455, 0.1575, 0.6364, 0.1575, 0.6818, 0.07873, 0.5909, 0.07873, 0.6818, 0.07873, 0.6364, 0.0, 0.5909, 0.07873, 0.8636, 0.07873, 0.8182, 0.1575, 0.9091, 0.1575, 0.8636, 0.07873, 0.7727, 0.07873, 0.8182, 0.1575, 0.7727, 0.07873, 0.7273, 0.1575, 0.8182, 0.1575])
me_icosphere_003.materials.append(mat_material_004)
me_icosphere_003.use_remesh_fix_poles = True
me_icosphere_003.use_remesh_preserve_attributes = False
me_icosphere_003.use_mirror_vertex_groups = False
me_icosphere_003.update()
me_icosphere_004 = bpy.data.meshes.new('Icosphere.004')
me_icosphere_004.from_pydata([(0.0, 0.0, -1.75), (1.266, -0.92, -0.7826), (-0.4837, -1.489, -0.7826), (-1.565, 0.0, -0.7826), (-0.4837, 1.489, -0.7826), (1.266, 0.92, -0.7826), (0.4837, -1.489, 0.7826), (-1.266, -0.92, 0.7826), (-1.266, 0.92, 0.7826), (0.4837, 1.489, 0.7826), (1.565, 0.0, 0.7826), (0.0, 0.0, 1.75), (-0.2843, -0.875, -1.489), (0.7443, -0.5408, -1.489), (0.46, -1.416, -0.92), (1.489, 0.0, -0.92), (0.7443, 0.5408, -1.489), (-0.92, 0.0, -1.489), (-1.204, -0.875, -0.92), (-0.2843, 0.875, -1.489), (-1.204, 0.875, -0.92), (0.46, 1.416, -0.92), (1.664, -0.5408, 0.0), (1.664, 0.5408, 0.0), (0.0, -1.75, 0.0), (1.029, -1.416, 0.0), (-1.664, -0.5408, 0.0), (-1.029, -1.416, 0.0), (-1.029, 1.416, 0.0), (-1.664, 0.5408, 0.0), (1.029, 1.416, 0.0), (0.0, 1.75, 0.0), (1.204, -0.875, 0.92), (-0.46, -1.416, 0.92), (-1.489, 0.0, 0.92), (-0.46, 1.416, 0.92), (1.204, 0.875, 0.92), (0.2843, -0.875, 1.489), (0.92, 0.0, 1.489), (-0.7443, -0.5408, 1.489), (-0.7443, 0.5408, 1.489), (0.2843, 0.875, 1.489)], [], [(0, 13, 12), (1, 13, 15), (0, 12, 17), (0, 17, 19), (0, 19, 16), (1, 15, 22), (2, 14, 24), (3, 18, 26), (4, 20, 28), (5, 21, 30), (1, 22, 25), (2, 24, 27), (3, 26, 29), (4, 28, 31), (5, 30, 23), (6, 32, 37), (7, 33, 39), (8, 34, 40), (9, 35, 41), (10, 36, 38), (38, 41, 11), (38, 36, 41), (36, 9, 41), (41, 40, 11), (41, 35, 40), (35, 8, 40), (40, 39, 11), (40, 34, 39), (34, 7, 39), (39, 37, 11), (39, 33, 37), (33, 6, 37), (37, 38, 11), (37, 32, 38), (32, 10, 38), (23, 36, 10), (23, 30, 36), (30, 9, 36), (31, 35, 9), (31, 28, 35), (28, 8, 35), (29, 34, 8), (29, 26, 34), (26, 7, 34), (27, 33, 7), (27, 24, 33), (24, 6, 33), (25, 32, 6), (25, 22, 32), (22, 10, 32), (30, 31, 9), (30, 21, 31), (21, 4, 31), (28, 29, 8), (28, 20, 29), (20, 3, 29), (26, 27, 7), (26, 18, 27), (18, 2, 27), (24, 25, 6), (24, 14, 25), (14, 1, 25), (22, 23, 10), (22, 15, 23), (15, 5, 23), (16, 21, 5), (16, 19, 21), (19, 4, 21), (19, 20, 4), (19, 17, 20), (17, 3, 20), (17, 18, 3), (17, 12, 18), (12, 2, 18), (15, 16, 5), (15, 13, 16), (13, 0, 16), (12, 14, 2), (12, 13, 14), (13, 1, 14)])
_uv = me_icosphere_004.uv_layers.new(name='UVMap')
_uv.uv.foreach_set('vector', [0.8182, 0.0, 0.7727, 0.07873, 0.8636, 0.07873, 0.7273, 0.1575, 0.6818, 0.07873, 0.6364, 0.1575, 0.09091, 0.0, 0.04545, 0.07873, 0.1364, 0.07873, 0.2727, 0.0, 0.2273, 0.07873, 0.3182, 0.07873, 0.4545, 0.0, 0.4091, 0.07873, 0.5, 0.07873, 0.7273, 0.1575, 0.6364, 0.1575, 0.6818, 0.2362, 0.9091, 0.1575, 0.8182, 0.1575, 0.8636, 0.2362, 0.1818, 0.1575, 0.09091, 0.1575, 0.1364, 0.2362, 0.3636, 0.1575, 0.2727, 0.1575, 0.3182, 0.2362, 0.5455, 0.1575, 0.4545, 0.1575, 0.5, 0.2362, 0.7273, 0.1575, 0.6818, 0.2362, 0.7727, 0.2362, 0.9091, 0.1575, 0.8636, 0.2362, 0.9545, 0.2362, 0.1818, 0.1575, 0.1364, 0.2362, 0.2273, 0.2362, 0.3636, 0.1575, 0.3182, 0.2362, 0.4091, 0.2362, 0.5455, 0.1575, 0.5, 0.2362, 0.5909, 0.2362, 0.8182, 0.3149, 0.7273, 0.3149, 0.7727, 0.3937, 1.0, 0.3149, 0.9091, 0.3149, 0.9545, 0.3937, 0.2727, 0.3149, 0.1818, 0.3149, 0.2273, 0.3937, 0.4545, 0.3149, 0.3636, 0.3149, 0.4091, 0.3937, 0.6364, 0.3149, 0.5455, 0.3149, 0.5909, 0.3937, 0.5909, 0.3937, 0.5, 0.3937, 0.5455, 0.4724, 0.5909, 0.3937, 0.5455, 0.3149, 0.5, 0.3937, 0.5455, 0.3149, 0.4545, 0.3149, 0.5, 0.3937, 0.4091, 0.3937, 0.3182, 0.3937, 0.3636, 0.4724, 0.4091, 0.3937, 0.3636, 0.3149, 0.3182, 0.3937, 0.3636, 0.3149, 0.2727, 0.3149, 0.3182, 0.3937, 0.2273, 0.3937, 0.1364, 0.3937, 0.1818, 0.4724, 0.2273, 0.3937, 0.1818, 0.3149, 0.1364, 0.3937, 0.1818, 0.3149, 0.09091, 0.3149, 0.1364, 0.3937, 0.9545, 0.3937, 0.8636, 0.3937, 0.9091, 0.4724, 0.9545, 0.3937, 0.9091, 0.3149, 0.8636, 0.3937, 0.9091, 0.3149, 0.8182, 0.3149, 0.8636, 0.3937, 0.7727, 0.3937, 0.6818, 0.3937, 0.7273, 0.4724, 0.7727, 0.3937, 0.7273, 0.3149, 0.6818, 0.3937, 0.7273, 0.3149, 0.6364, 0.3149, 0.6818, 0.3937, 0.5909, 0.2362, 0.5455, 0.3149, 0.6364, 0.3149, 0.5909, 0.2362, 0.5, 0.2362, 0.5455, 0.3149, 0.5, 0.2362, 0.4545, 0.3149, 0.5455, 0.3149, 0.4091, 0.2362, 0.3636, 0.3149, 0.4545, 0.3149, 0.4091, 0.2362, 0.3182, 0.2362, 0.3636, 0.3149, 0.3182, 0.2362, 0.2727, 0.3149, 0.3636, 0.3149, 0.2273, 0.2362, 0.1818, 0.3149, 0.2727, 0.3149, 0.2273, 0.2362, 0.1364, 0.2362, 0.1818, 0.3149, 0.1364, 0.2362, 0.09091, 0.3149, 0.1818, 0.3149, 0.9545, 0.2362, 0.9091, 0.3149, 1.0, 0.3149, 0.9545, 0.2362, 0.8636, 0.2362, 0.9091, 0.3149, 0.8636, 0.2362, 0.8182, 0.3149, 0.9091, 0.3149, 0.7727, 0.2362, 0.7273, 0.3149, 0.8182, 0.3149, 0.7727, 0.2362, 0.6818, 0.2362, 0.7273, 0.3149, 0.6818, 0.2362, 0.6364, 0.3149, 0.7273, 0.3149, 0.5, 0.2362, 0.4091, 0.2362, 0.4545, 0.3149, 0.5, 0.2362, 0.4545, 0.1575, 0.4091, 0.2362, 0.4545, 0.1575, 0.3636, 0.1575, 0.4091, 0.2362, 0.3182, 0.2362, 0.2273, 0.2362, 0.2727, 0.3149, 0.3182, 0.2362, 0.2727, 0.1575, 0.2273, 0.2362, 0.2727, 0.1575, 0.1818, 0.1575, 0.2273, 0.2362, 0.1364, 0.2362, 0.04545, 0.2362, 0.09091, 0.3149, 0.1364, 0.2362, 0.09091, 0.1575, 0.04545, 0.2362, 0.09091, 0.1575, 0.0, 0.1575, 0.04545, 0.2362, 0.8636, 0.2362, 0.7727, 0.2362, 0.8182, 0.3149, 0.8636, 0.2362, 0.8182, 0.1575, 0.7727, 0.2362, 0.8182, 0.1575, 0.7273, 0.1575, 0.7727, 0.2362, 0.6818, 0.2362, 0.5909, 0.2362, 0.6364, 0.3149, 0.6818, 0.2362, 0.6364, 0.1575, 0.5909, 0.2362, 0.6364, 0.1575, 0.5455, 0.1575, 0.5909, 0.2362, 0.5, 0.07873, 0.4545, 0.1575, 0.5455, 0.1575, 0.5, 0.07873, 0.4091, 0.07873, 0.4545, 0.1575, 0.4091, 0.07873, 0.3636, 0.1575, 0.4545, 0.1575, 0.3182, 0.07873, 0.2727, 0.1575, 0.3636, 0.1575, 0.3182, 0.07873, 0.2273, 0.07873, 0.2727, 0.1575, 0.2273, 0.07873, 0.1818, 0.1575, 0.2727, 0.1575, 0.1364, 0.07873, 0.09091, 0.1575, 0.1818, 0.1575, 0.1364, 0.07873, 0.04545, 0.07873, 0.09091, 0.1575, 0.04545, 0.07873, 0.0, 0.1575, 0.09091, 0.1575, 0.6364, 0.1575, 0.5909, 0.07873, 0.5455, 0.1575, 0.6364, 0.1575, 0.6818, 0.07873, 0.5909, 0.07873, 0.6818, 0.07873, 0.6364, 0.0, 0.5909, 0.07873, 0.8636, 0.07873, 0.8182, 0.1575, 0.9091, 0.1575, 0.8636, 0.07873, 0.7727, 0.07873, 0.8182, 0.1575, 0.7727, 0.07873, 0.7273, 0.1575, 0.8182, 0.1575])
me_icosphere_004.materials.append(mat_material_004)
me_icosphere_004.use_remesh_fix_poles = True
me_icosphere_004.use_remesh_preserve_attributes = False
me_icosphere_004.use_mirror_vertex_groups = False
me_icosphere_004.update()

# ---- objects
ob_cylinder_001 = bpy.data.objects.new('Cylinder.001', me_cylinder_001)
ob_icosphere = bpy.data.objects.new('Icosphere', me_icosphere)
ob_icosphere_001 = bpy.data.objects.new('Icosphere.001', me_icosphere_001)
ob_icosphere_002 = bpy.data.objects.new('Icosphere.002', me_icosphere_002)
ob_icosphere_003 = bpy.data.objects.new('Icosphere.003', me_icosphere_003)
ob_icosphere_004 = bpy.data.objects.new('Icosphere.004', me_icosphere_004)
ob_camera = bpy.data.objects.new('Camera', cam_camera)
ob_light = bpy.data.objects.new('Light', light_light)

# ---- transforms, parenting, visibility, modifiers, constraints
ob_cylinder_001.location = (0.0, 0.0, 2.145)
ob_cylinder_001.scale = (1.0, 1.0, 2.195)
ob_cylinder_001.lineart.crease_threshold = 0.0
ob_icosphere.location = (0.0, 0.0, 5.539)
ob_icosphere.lineart.crease_threshold = 0.0
ob_icosphere_001.location = (1.65, -1.581, 3.946)
ob_icosphere_001.scale = (0.4925, 0.4925, 0.4925)
ob_icosphere_001.lineart.crease_threshold = 0.0
ob_icosphere_002.location = (-2.049, 0.3657, 4.104)
ob_icosphere_002.scale = (0.3903, 0.3903, 0.3903)
ob_icosphere_002.lineart.crease_threshold = 0.0
ob_icosphere_003.location = (0.8683, 1.982, 4.231)
ob_icosphere_003.scale = (0.361, 0.361, 0.361)
ob_icosphere_003.lineart.crease_threshold = 0.0
ob_icosphere_004.location = (-1.118, -1.472, 4.132)
ob_icosphere_004.scale = (0.231, 0.231, 0.231)
ob_icosphere_004.lineart.crease_threshold = 0.0
ob_camera.location = (7.359, -6.926, 4.958)
ob_camera.rotation_euler = (1.109, 0.0, 0.8149)
ob_camera.lock_rotations_4d = False
ob_camera.empty_display_type = 'ARROWS'
ob_camera.color = (0.0, 0.0, 0.0, 0.0)
ob_camera.display_type = 'WIRE'
ob_camera.lineart.crease_threshold = 0.0
ob_light.location = (4.076, 1.005, 5.904)
ob_light.rotation_euler = (0.6503, 0.05522, 1.866)
ob_light.lock_rotations_4d = False
ob_light.empty_display_type = 'ARROWS'
ob_light.color = (0.0, 0.0, 0.0, 0.0)
ob_light.lineart.crease_threshold = 0.0

# ---- collection membership
col_scene.objects.link(ob_cylinder_001)
col_scene.objects.link(ob_icosphere)
col_scene.objects.link(ob_icosphere_001)
col_scene.objects.link(ob_icosphere_002)
col_scene.objects.link(ob_icosphere_003)
col_scene.objects.link(ob_icosphere_004)
col_props.objects.link(ob_camera)
col_props.objects.link(ob_light)

# ---- scene / render settings (as saved in the file)
scene.camera = ob_camera
scene.frame_start = 1; scene.frame_end = 250; scene.frame_set(28)
scene.render.engine = 'BLENDER_EEVEE_NEXT'
scene.cycles.use_denoising = False
scene.cycles.samples = 128
scene.cycles.sampling_pattern = 'TABULATED_SOBOL'
scene.cycles.use_adaptive_sampling = False
scene.cycles.use_light_tree = False
scene.view_settings.view_transform = 'Filmic'
bpy.context.view_layer.update()

